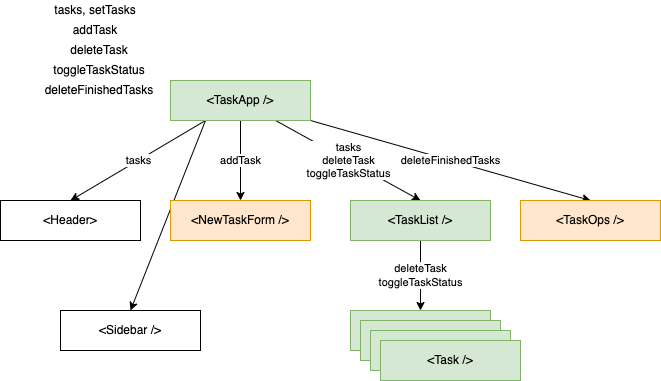

The diagram above was exported from draw.io. Its source (the exported page's mxGraphModel, read from the mxfile embedded in the PNG):
<mxGraphModel dx="950" dy="452" grid="1" gridSize="10" guides="1" tooltips="1" connect="1" arrows="1" fold="1" page="1" pageScale="1" pageWidth="827" pageHeight="1169" math="0" shadow="0">
  <root>
    <mxCell id="0" />
    <mxCell id="1" parent="0" />
    <mxCell id="4" value="tasks" style="edgeStyle=none;html=1;exitX=0.25;exitY=1;exitDx=0;exitDy=0;entryX=0.5;entryY=0;entryDx=0;entryDy=0;" edge="1" parent="1" source="2" target="3">
      <mxGeometry relative="1" as="geometry" />
    </mxCell>
    <mxCell id="6" value="addTask" style="edgeStyle=none;html=1;exitX=0.5;exitY=1;exitDx=0;exitDy=0;" edge="1" parent="1" source="2" target="5">
      <mxGeometry relative="1" as="geometry" />
    </mxCell>
    <mxCell id="8" value="tasks&lt;br&gt;deleteTask&lt;br&gt;toggleTaskStatus" style="edgeStyle=none;html=1;exitX=0.75;exitY=1;exitDx=0;exitDy=0;entryX=0.5;entryY=0;entryDx=0;entryDy=0;" edge="1" parent="1" source="2" target="7">
      <mxGeometry relative="1" as="geometry" />
    </mxCell>
    <mxCell id="15" value="deleteFinishedTasks" style="edgeStyle=none;html=1;exitX=1;exitY=1;exitDx=0;exitDy=0;entryX=0.5;entryY=0;entryDx=0;entryDy=0;" edge="1" parent="1" source="2" target="14">
      <mxGeometry relative="1" as="geometry" />
    </mxCell>
    <mxCell id="17" style="edgeStyle=none;html=1;exitX=0.25;exitY=1;exitDx=0;exitDy=0;entryX=0.5;entryY=0;entryDx=0;entryDy=0;" edge="1" parent="1" source="2" target="16">
      <mxGeometry relative="1" as="geometry" />
    </mxCell>
    <mxCell id="2" value="&amp;lt;TaskApp /&amp;gt;" style="rounded=0;whiteSpace=wrap;html=1;fillColor=#d5e8d4;strokeColor=#82b366;" vertex="1" parent="1">
      <mxGeometry x="240" y="100" width="140" height="40" as="geometry" />
    </mxCell>
    <mxCell id="3" value="&amp;lt;Header&amp;gt;" style="rounded=0;whiteSpace=wrap;html=1;" vertex="1" parent="1">
      <mxGeometry x="70" y="220" width="140" height="40" as="geometry" />
    </mxCell>
    <mxCell id="5" value="&amp;lt;NewTaskForm /&amp;gt;" style="rounded=0;whiteSpace=wrap;html=1;fillColor=#ffe6cc;strokeColor=#d79b00;" vertex="1" parent="1">
      <mxGeometry x="240" y="220" width="140" height="40" as="geometry" />
    </mxCell>
    <mxCell id="13" value="deleteTask&lt;br&gt;toggleTaskStatus" style="edgeStyle=none;html=1;exitX=0.5;exitY=1;exitDx=0;exitDy=0;" edge="1" parent="1" source="7" target="9">
      <mxGeometry relative="1" as="geometry" />
    </mxCell>
    <mxCell id="7" value="&amp;lt;TaskList /&amp;gt;" style="rounded=0;whiteSpace=wrap;html=1;fillColor=#d5e8d4;strokeColor=#82b366;" vertex="1" parent="1">
      <mxGeometry x="420" y="220" width="140" height="40" as="geometry" />
    </mxCell>
    <mxCell id="9" value="&amp;lt;Task /&amp;gt;" style="rounded=0;whiteSpace=wrap;html=1;fillColor=#d5e8d4;strokeColor=#82b366;" vertex="1" parent="1">
      <mxGeometry x="420" y="330" width="140" height="40" as="geometry" />
    </mxCell>
    <mxCell id="10" value="&amp;lt;Task /&amp;gt;" style="rounded=0;whiteSpace=wrap;html=1;fillColor=#d5e8d4;strokeColor=#82b366;" vertex="1" parent="1">
      <mxGeometry x="430" y="340" width="140" height="40" as="geometry" />
    </mxCell>
    <mxCell id="11" value="&amp;lt;Task /&amp;gt;" style="rounded=0;whiteSpace=wrap;html=1;fillColor=#d5e8d4;strokeColor=#82b366;" vertex="1" parent="1">
      <mxGeometry x="440" y="350" width="140" height="40" as="geometry" />
    </mxCell>
    <mxCell id="12" value="&amp;lt;Task /&amp;gt;" style="rounded=0;whiteSpace=wrap;html=1;fillColor=#d5e8d4;strokeColor=#82b366;" vertex="1" parent="1">
      <mxGeometry x="450" y="360" width="140" height="40" as="geometry" />
    </mxCell>
    <mxCell id="14" value="&amp;lt;TaskOps /&amp;gt;" style="rounded=0;whiteSpace=wrap;html=1;fillColor=#ffe6cc;strokeColor=#d79b00;" vertex="1" parent="1">
      <mxGeometry x="590" y="220" width="140" height="40" as="geometry" />
    </mxCell>
    <mxCell id="16" value="&amp;lt;Sidebar /&amp;gt;" style="rounded=0;whiteSpace=wrap;html=1;" vertex="1" parent="1">
      <mxGeometry x="130" y="330" width="140" height="40" as="geometry" />
    </mxCell>
    <mxCell id="18" value="tasks, setTasks" style="text;html=1;strokeColor=none;fillColor=none;align=center;verticalAlign=middle;whiteSpace=wrap;rounded=0;" vertex="1" parent="1">
      <mxGeometry x="110" y="20" width="110" height="20" as="geometry" />
    </mxCell>
    <mxCell id="19" value="addTask" style="text;html=1;strokeColor=none;fillColor=none;align=center;verticalAlign=middle;whiteSpace=wrap;rounded=0;" vertex="1" parent="1">
      <mxGeometry x="110" y="40" width="110" height="20" as="geometry" />
    </mxCell>
    <mxCell id="20" value="deleteTask" style="text;html=1;strokeColor=none;fillColor=none;align=center;verticalAlign=middle;whiteSpace=wrap;rounded=0;" vertex="1" parent="1">
      <mxGeometry x="114" y="60" width="110" height="20" as="geometry" />
    </mxCell>
    <mxCell id="21" value="toggleTaskStatus" style="text;html=1;strokeColor=none;fillColor=none;align=center;verticalAlign=middle;whiteSpace=wrap;rounded=0;" vertex="1" parent="1">
      <mxGeometry x="114" y="80" width="110" height="20" as="geometry" />
    </mxCell>
    <mxCell id="22" value="deleteFinishedTasks" style="text;html=1;strokeColor=none;fillColor=none;align=center;verticalAlign=middle;whiteSpace=wrap;rounded=0;" vertex="1" parent="1">
      <mxGeometry x="114" y="100" width="110" height="20" as="geometry" />
    </mxCell>
  </root>
</mxGraphModel>